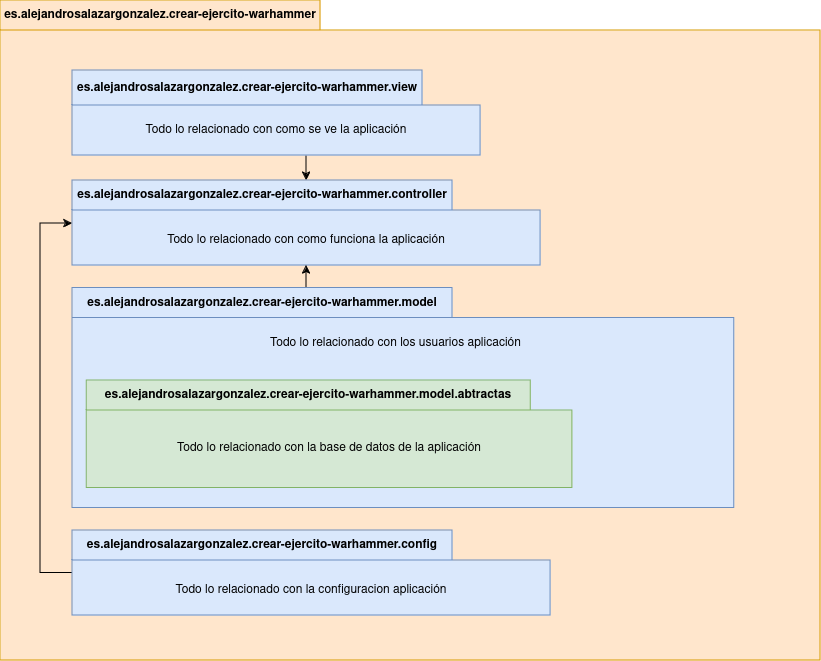

The diagram above was exported from draw.io. Its source (the exported page's mxGraphModel, read from the mxfile embedded in the PNG):
<mxGraphModel dx="1434" dy="750" grid="1" gridSize="10" guides="1" tooltips="1" connect="1" arrows="1" fold="1" page="1" pageScale="1" pageWidth="850" pageHeight="1100" math="0" shadow="0">
  <root>
    <mxCell id="0" />
    <mxCell id="1" parent="0" />
    <mxCell id="rX0xzf-DQRXRm2XVbdTg-1" value="es.alejandrosalazargonzalez.crear-ejercito-warhammer" style="shape=folder;fontStyle=1;tabWidth=320;tabHeight=30;tabPosition=left;html=1;boundedLbl=1;labelInHeader=1;container=1;collapsible=0;whiteSpace=wrap;fillColor=#ffe6cc;strokeColor=#d79b00;" vertex="1" parent="1">
      <mxGeometry x="150" y="120" width="820" height="660" as="geometry" />
    </mxCell>
    <mxCell id="rX0xzf-DQRXRm2XVbdTg-2" value="" style="html=1;strokeColor=none;resizeWidth=1;resizeHeight=1;fillColor=none;part=1;connectable=0;allowArrows=0;deletable=0;whiteSpace=wrap;" vertex="1" parent="rX0xzf-DQRXRm2XVbdTg-1">
      <mxGeometry width="820" height="462.00000000000017" relative="1" as="geometry">
        <mxPoint y="30" as="offset" />
      </mxGeometry>
    </mxCell>
    <mxCell id="rX0xzf-DQRXRm2XVbdTg-13" style="edgeStyle=orthogonalEdgeStyle;rounded=0;orthogonalLoop=1;jettySize=auto;html=1;" edge="1" parent="rX0xzf-DQRXRm2XVbdTg-1" source="rX0xzf-DQRXRm2XVbdTg-3" target="rX0xzf-DQRXRm2XVbdTg-5">
      <mxGeometry relative="1" as="geometry">
        <Array as="points">
          <mxPoint x="306" y="170" />
          <mxPoint x="306" y="170" />
        </Array>
      </mxGeometry>
    </mxCell>
    <mxCell id="rX0xzf-DQRXRm2XVbdTg-3" value="es.alejandrosalazargonzalez.crear-ejercito-warhammer.view" style="shape=folder;fontStyle=1;tabWidth=350;tabHeight=35;tabPosition=left;html=1;boundedLbl=1;labelInHeader=1;container=1;collapsible=0;whiteSpace=wrap;fillColor=#dae8fc;strokeColor=#6c8ebf;" vertex="1" parent="rX0xzf-DQRXRm2XVbdTg-1">
      <mxGeometry x="71.93" y="70" width="408.07" height="85" as="geometry" />
    </mxCell>
    <mxCell id="rX0xzf-DQRXRm2XVbdTg-4" value="Todo lo relacionado con como se ve la aplicación" style="html=1;strokeColor=none;resizeWidth=1;resizeHeight=1;fillColor=none;part=1;connectable=0;allowArrows=0;deletable=0;whiteSpace=wrap;" vertex="1" parent="rX0xzf-DQRXRm2XVbdTg-3">
      <mxGeometry width="408.07" height="59.503564688613956" relative="1" as="geometry">
        <mxPoint y="30" as="offset" />
      </mxGeometry>
    </mxCell>
    <mxCell id="rX0xzf-DQRXRm2XVbdTg-5" value="es.alejandrosalazargonzalez.crear-ejercito-warhammer.controller" style="shape=folder;fontStyle=1;tabWidth=380;tabHeight=30;tabPosition=left;html=1;boundedLbl=1;labelInHeader=1;container=1;collapsible=0;whiteSpace=wrap;fillColor=#dae8fc;strokeColor=#6c8ebf;" vertex="1" parent="rX0xzf-DQRXRm2XVbdTg-1">
      <mxGeometry x="71.93" y="180" width="468.07" height="85" as="geometry" />
    </mxCell>
    <mxCell id="rX0xzf-DQRXRm2XVbdTg-6" value="Todo lo relacionado con como funciona la aplicación" style="html=1;strokeColor=none;resizeWidth=1;resizeHeight=1;fillColor=none;part=1;connectable=0;allowArrows=0;deletable=0;whiteSpace=wrap;" vertex="1" parent="rX0xzf-DQRXRm2XVbdTg-5">
      <mxGeometry width="468.07" height="59.50356468861396" relative="1" as="geometry">
        <mxPoint y="30" as="offset" />
      </mxGeometry>
    </mxCell>
    <mxCell id="rX0xzf-DQRXRm2XVbdTg-17" style="edgeStyle=orthogonalEdgeStyle;rounded=0;orthogonalLoop=1;jettySize=auto;html=1;" edge="1" parent="rX0xzf-DQRXRm2XVbdTg-1" source="rX0xzf-DQRXRm2XVbdTg-7" target="rX0xzf-DQRXRm2XVbdTg-5">
      <mxGeometry relative="1" as="geometry">
        <Array as="points">
          <mxPoint x="40" y="573" />
          <mxPoint x="40" y="223" />
        </Array>
      </mxGeometry>
    </mxCell>
    <mxCell id="rX0xzf-DQRXRm2XVbdTg-7" value="es.alejandrosalazargonzalez.crear-ejercito-warhammer.config" style="shape=folder;fontStyle=1;tabWidth=380;tabHeight=30;tabPosition=left;html=1;boundedLbl=1;labelInHeader=1;container=1;collapsible=0;whiteSpace=wrap;fillColor=#dae8fc;strokeColor=#6c8ebf;" vertex="1" parent="rX0xzf-DQRXRm2XVbdTg-1">
      <mxGeometry x="71.93" y="530" width="478.07" height="85" as="geometry" />
    </mxCell>
    <mxCell id="rX0xzf-DQRXRm2XVbdTg-8" value="Todo lo relacionado con la configuracion aplicación" style="html=1;strokeColor=none;resizeWidth=1;resizeHeight=1;fillColor=none;part=1;connectable=0;allowArrows=0;deletable=0;whiteSpace=wrap;" vertex="1" parent="rX0xzf-DQRXRm2XVbdTg-7">
      <mxGeometry width="478.07" height="59.50356468861396" relative="1" as="geometry">
        <mxPoint y="30" as="offset" />
      </mxGeometry>
    </mxCell>
    <mxCell id="rX0xzf-DQRXRm2XVbdTg-14" style="edgeStyle=orthogonalEdgeStyle;rounded=0;orthogonalLoop=1;jettySize=auto;html=1;" edge="1" parent="rX0xzf-DQRXRm2XVbdTg-1" source="rX0xzf-DQRXRm2XVbdTg-9" target="rX0xzf-DQRXRm2XVbdTg-5">
      <mxGeometry relative="1" as="geometry">
        <Array as="points">
          <mxPoint x="306" y="280" />
          <mxPoint x="306" y="280" />
        </Array>
      </mxGeometry>
    </mxCell>
    <mxCell id="rX0xzf-DQRXRm2XVbdTg-9" value="es.alejandrosalazargonzalez.crear-ejercito-warhammer.model" style="shape=folder;fontStyle=1;tabWidth=380;tabHeight=30;tabPosition=left;html=1;boundedLbl=1;labelInHeader=1;container=1;collapsible=0;whiteSpace=wrap;fillColor=#dae8fc;strokeColor=#6c8ebf;" vertex="1" parent="rX0xzf-DQRXRm2XVbdTg-1">
      <mxGeometry x="71.9298245614035" y="287.5" width="661.7543859649123" height="220" as="geometry" />
    </mxCell>
    <mxCell id="rX0xzf-DQRXRm2XVbdTg-10" value="Todo lo relacionado con los usuarios aplicación" style="html=1;strokeColor=none;resizeWidth=1;resizeHeight=1;fillColor=none;part=1;connectable=0;allowArrows=0;deletable=0;whiteSpace=wrap;" vertex="1" parent="rX0xzf-DQRXRm2XVbdTg-9">
      <mxGeometry width="647.3684210526316" height="50" relative="1" as="geometry">
        <mxPoint y="30" as="offset" />
      </mxGeometry>
    </mxCell>
    <mxCell id="rX0xzf-DQRXRm2XVbdTg-11" value="es.alejandrosalazargonzalez.crear-ejercito-warhammer.model.abtractas" style="shape=folder;fontStyle=1;tabWidth=444;tabHeight=30;tabPosition=left;html=1;boundedLbl=1;labelInHeader=1;container=1;collapsible=0;whiteSpace=wrap;fillColor=#d5e8d4;strokeColor=#82b366;" vertex="1" parent="rX0xzf-DQRXRm2XVbdTg-9">
      <mxGeometry x="14.39" y="92.5" width="485.61" height="107.5" as="geometry" />
    </mxCell>
    <mxCell id="rX0xzf-DQRXRm2XVbdTg-12" value="Todo lo relacionado con la base de datos de la aplicación" style="html=1;strokeColor=none;resizeWidth=1;resizeHeight=1;fillColor=none;part=1;connectable=0;allowArrows=0;deletable=0;whiteSpace=wrap;" vertex="1" parent="rX0xzf-DQRXRm2XVbdTg-11">
      <mxGeometry width="485.61" height="75.25450828265883" relative="1" as="geometry">
        <mxPoint y="30" as="offset" />
      </mxGeometry>
    </mxCell>
  </root>
</mxGraphModel>